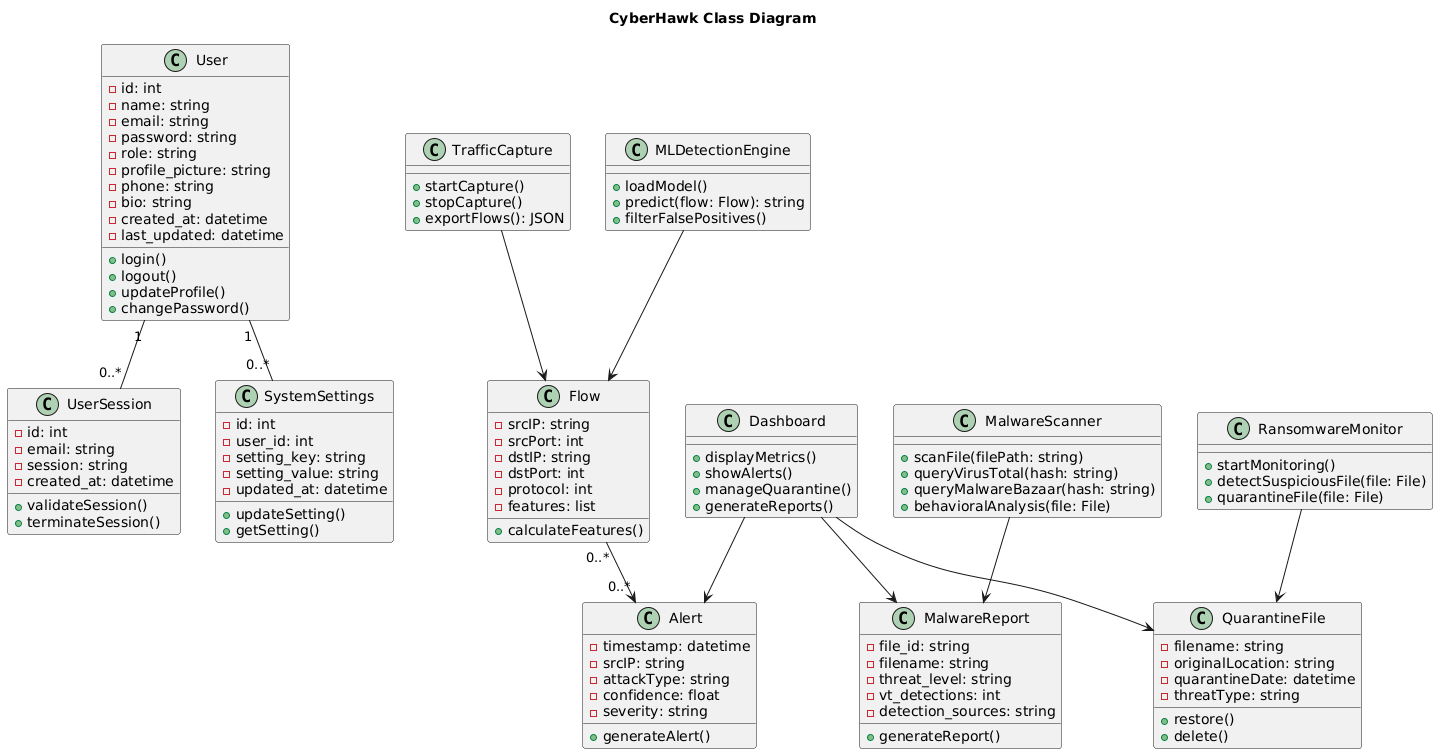

The diagram above was rendered by PlantUML. Its source (embedded in the PNG):
@startuml
title CyberHawk Class Diagram

' ==========================
' User & Authentication Classes
' ==========================
class User {
    - id: int
    - name: string
    - email: string
    - password: string
    - role: string
    - profile_picture: string
    - phone: string
    - bio: string
    - created_at: datetime
    - last_updated: datetime
    + login()
    + logout()
    + updateProfile()
    + changePassword()
}

class UserSession {
    - id: int
    - email: string
    - session: string
    - created_at: datetime
    + validateSession()
    + terminateSession()
}

class SystemSettings {
    - id: int
    - user_id: int
    - setting_key: string
    - setting_value: string
    - updated_at: datetime
    + updateSetting()
    + getSetting()
}

User "1" -- "0..*" UserSession
User "1" -- "0..*" SystemSettings

' ==========================
' IDS & Detection Classes
' ==========================
class TrafficCapture {
    + startCapture()
    + stopCapture()
    + exportFlows(): JSON
}

class Flow {
    - srcIP: string
    - srcPort: int
    - dstIP: string
    - dstPort: int
    - protocol: int
    - features: list
    + calculateFeatures()
}

class MLDetectionEngine {
    + loadModel()
    + predict(flow: Flow): string
    + filterFalsePositives()
}

TrafficCapture --> Flow
MLDetectionEngine --> Flow

class Alert {
    - timestamp: datetime
    - srcIP: string
    - attackType: string
    - confidence: float
    - severity: string
    + generateAlert()
}

Flow "0..*" --> "0..*" Alert

' ==========================
' Malware & Ransomware Classes
' ==========================
class MalwareScanner {
    + scanFile(filePath: string)
    + queryVirusTotal(hash: string)
    + queryMalwareBazaar(hash: string)
    + behavioralAnalysis(file: File)
}

class MalwareReport {
    - file_id: string
    - filename: string
    - threat_level: string
    - vt_detections: int
    - detection_sources: string
    + generateReport()
}

MalwareScanner --> MalwareReport

class RansomwareMonitor {
    + startMonitoring()
    + detectSuspiciousFile(file: File)
    + quarantineFile(file: File)
}

class QuarantineFile {
    - filename: string
    - originalLocation: string
    - quarantineDate: datetime
    - threatType: string
    + restore()
    + delete()
}

RansomwareMonitor --> QuarantineFile

' ==========================
' Dashboard / Web Interface
' ==========================
class Dashboard {
    + displayMetrics()
    + showAlerts()
    + manageQuarantine()
    + generateReports()
}

Dashboard --> Alert
Dashboard --> MalwareReport
Dashboard --> QuarantineFile
@enduml